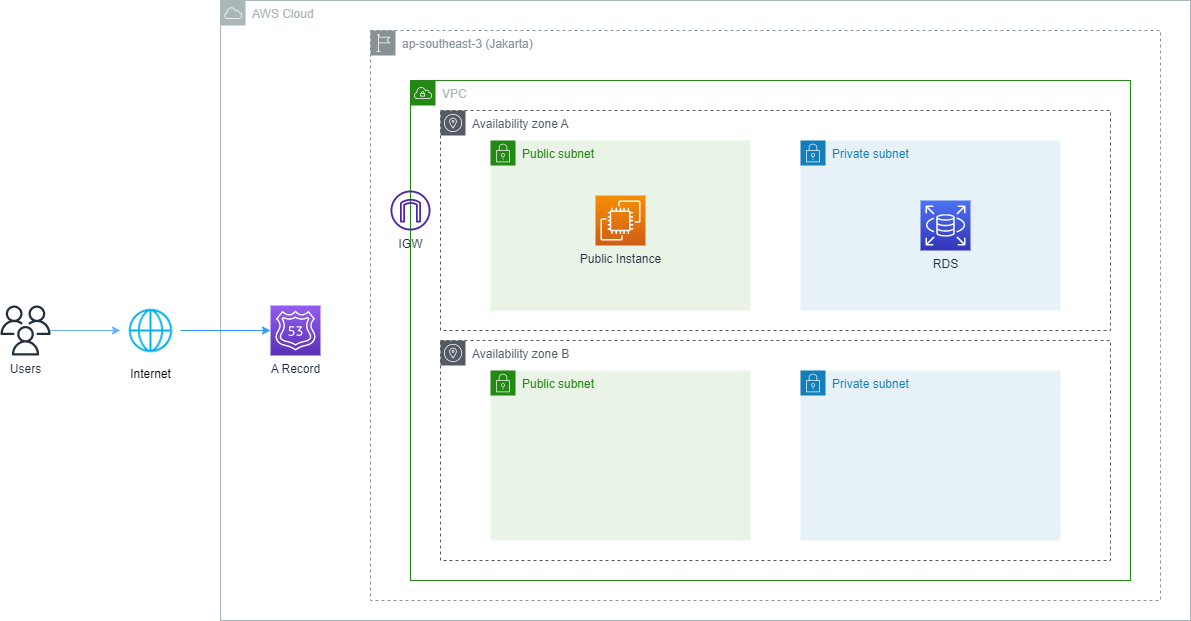

The diagram above was exported from draw.io. Its source (the exported page's mxGraphModel, read from the mxfile embedded in the PNG):
<mxGraphModel dx="1436" dy="792" grid="1" gridSize="10" guides="1" tooltips="1" connect="1" arrows="1" fold="1" page="1" pageScale="1" pageWidth="850" pageHeight="1100" math="0" shadow="0">
  <root>
    <mxCell id="0" />
    <mxCell id="1" parent="0" />
    <mxCell id="Cw-PAjx3jY563yBo0XgE-18" value="AWS Cloud" style="sketch=0;outlineConnect=0;gradientColor=none;html=1;whiteSpace=wrap;fontSize=12;fontStyle=0;shape=mxgraph.aws4.group;grIcon=mxgraph.aws4.group_aws_cloud;strokeColor=#AAB7B8;fillColor=none;verticalAlign=top;align=left;spacingLeft=30;fontColor=#AAB7B8;dashed=0;" vertex="1" parent="1">
      <mxGeometry x="250" y="250" width="970" height="620" as="geometry" />
    </mxCell>
    <mxCell id="Cw-PAjx3jY563yBo0XgE-1" value="ap-southeast-3 (Jakarta)" style="sketch=0;outlineConnect=0;gradientColor=none;html=1;whiteSpace=wrap;fontSize=12;fontStyle=0;shape=mxgraph.aws4.group;grIcon=mxgraph.aws4.group_region;strokeColor=#879196;fillColor=none;verticalAlign=top;align=left;spacingLeft=30;fontColor=#879196;dashed=1;" vertex="1" parent="1">
      <mxGeometry x="400" y="280" width="790" height="570" as="geometry" />
    </mxCell>
    <mxCell id="Cw-PAjx3jY563yBo0XgE-2" value="VPC" style="points=[[0,0],[0.25,0],[0.5,0],[0.75,0],[1,0],[1,0.25],[1,0.5],[1,0.75],[1,1],[0.75,1],[0.5,1],[0.25,1],[0,1],[0,0.75],[0,0.5],[0,0.25]];outlineConnect=0;gradientColor=none;html=1;whiteSpace=wrap;fontSize=12;fontStyle=0;container=1;pointerEvents=0;collapsible=0;recursiveResize=0;shape=mxgraph.aws4.group;grIcon=mxgraph.aws4.group_vpc;strokeColor=#248814;fillColor=none;verticalAlign=top;align=left;spacingLeft=30;fontColor=#AAB7B8;dashed=0;" vertex="1" parent="1">
      <mxGeometry x="440" y="330" width="720" height="500" as="geometry" />
    </mxCell>
    <mxCell id="Cw-PAjx3jY563yBo0XgE-8" value="" style="group" vertex="1" connectable="0" parent="Cw-PAjx3jY563yBo0XgE-2">
      <mxGeometry x="30" y="30" width="670" height="220" as="geometry" />
    </mxCell>
    <mxCell id="Cw-PAjx3jY563yBo0XgE-7" value="Availability zone A" style="sketch=0;outlineConnect=0;gradientColor=none;html=1;whiteSpace=wrap;fontSize=12;fontStyle=0;shape=mxgraph.aws4.group;grIcon=mxgraph.aws4.group_availability_zone;strokeColor=#545B64;fillColor=none;verticalAlign=top;align=left;spacingLeft=30;fontColor=#545B64;dashed=1;" vertex="1" parent="Cw-PAjx3jY563yBo0XgE-8">
      <mxGeometry width="670" height="220" as="geometry" />
    </mxCell>
    <mxCell id="Cw-PAjx3jY563yBo0XgE-6" value="Public subnet" style="points=[[0,0],[0.25,0],[0.5,0],[0.75,0],[1,0],[1,0.25],[1,0.5],[1,0.75],[1,1],[0.75,1],[0.5,1],[0.25,1],[0,1],[0,0.75],[0,0.5],[0,0.25]];outlineConnect=0;gradientColor=none;html=1;whiteSpace=wrap;fontSize=12;fontStyle=0;container=1;pointerEvents=0;collapsible=0;recursiveResize=0;shape=mxgraph.aws4.group;grIcon=mxgraph.aws4.group_security_group;grStroke=0;strokeColor=#248814;fillColor=#E9F3E6;verticalAlign=top;align=left;spacingLeft=30;fontColor=#248814;dashed=0;" vertex="1" parent="Cw-PAjx3jY563yBo0XgE-8">
      <mxGeometry x="50" y="30" width="260" height="170" as="geometry" />
    </mxCell>
    <mxCell id="Cw-PAjx3jY563yBo0XgE-5" value="Private subnet" style="points=[[0,0],[0.25,0],[0.5,0],[0.75,0],[1,0],[1,0.25],[1,0.5],[1,0.75],[1,1],[0.75,1],[0.5,1],[0.25,1],[0,1],[0,0.75],[0,0.5],[0,0.25]];outlineConnect=0;gradientColor=none;html=1;whiteSpace=wrap;fontSize=12;fontStyle=0;container=1;pointerEvents=0;collapsible=0;recursiveResize=0;shape=mxgraph.aws4.group;grIcon=mxgraph.aws4.group_security_group;grStroke=0;strokeColor=#147EBA;fillColor=#E6F2F8;verticalAlign=top;align=left;spacingLeft=30;fontColor=#147EBA;dashed=0;" vertex="1" parent="Cw-PAjx3jY563yBo0XgE-8">
      <mxGeometry x="360" y="30" width="260" height="170" as="geometry" />
    </mxCell>
    <mxCell id="Cw-PAjx3jY563yBo0XgE-13" value="Public Instance" style="sketch=0;points=[[0,0,0],[0.25,0,0],[0.5,0,0],[0.75,0,0],[1,0,0],[0,1,0],[0.25,1,0],[0.5,1,0],[0.75,1,0],[1,1,0],[0,0.25,0],[0,0.5,0],[0,0.75,0],[1,0.25,0],[1,0.5,0],[1,0.75,0]];outlineConnect=0;fontColor=#232F3E;gradientColor=#F78E04;gradientDirection=north;fillColor=#D05C17;strokeColor=#ffffff;dashed=0;verticalLabelPosition=bottom;verticalAlign=top;align=center;html=1;fontSize=12;fontStyle=0;aspect=fixed;shape=mxgraph.aws4.resourceIcon;resIcon=mxgraph.aws4.ec2;" vertex="1" parent="Cw-PAjx3jY563yBo0XgE-8">
      <mxGeometry x="155" y="85" width="50" height="50" as="geometry" />
    </mxCell>
    <mxCell id="Cw-PAjx3jY563yBo0XgE-14" value="RDS" style="sketch=0;points=[[0,0,0],[0.25,0,0],[0.5,0,0],[0.75,0,0],[1,0,0],[0,1,0],[0.25,1,0],[0.5,1,0],[0.75,1,0],[1,1,0],[0,0.25,0],[0,0.5,0],[0,0.75,0],[1,0.25,0],[1,0.5,0],[1,0.75,0]];outlineConnect=0;fontColor=#232F3E;gradientColor=#4D72F3;gradientDirection=north;fillColor=#3334B9;strokeColor=#ffffff;dashed=0;verticalLabelPosition=bottom;verticalAlign=top;align=center;html=1;fontSize=12;fontStyle=0;aspect=fixed;shape=mxgraph.aws4.resourceIcon;resIcon=mxgraph.aws4.rds;" vertex="1" parent="Cw-PAjx3jY563yBo0XgE-8">
      <mxGeometry x="480" y="90" width="50" height="50" as="geometry" />
    </mxCell>
    <mxCell id="Cw-PAjx3jY563yBo0XgE-9" value="" style="group" vertex="1" connectable="0" parent="1">
      <mxGeometry x="470" y="590" width="670" height="220" as="geometry" />
    </mxCell>
    <mxCell id="Cw-PAjx3jY563yBo0XgE-10" value="Availability zone B" style="sketch=0;outlineConnect=0;gradientColor=none;html=1;whiteSpace=wrap;fontSize=12;fontStyle=0;shape=mxgraph.aws4.group;grIcon=mxgraph.aws4.group_availability_zone;strokeColor=#545B64;fillColor=none;verticalAlign=top;align=left;spacingLeft=30;fontColor=#545B64;dashed=1;" vertex="1" parent="Cw-PAjx3jY563yBo0XgE-9">
      <mxGeometry width="670" height="220" as="geometry" />
    </mxCell>
    <mxCell id="Cw-PAjx3jY563yBo0XgE-11" value="Public subnet" style="points=[[0,0],[0.25,0],[0.5,0],[0.75,0],[1,0],[1,0.25],[1,0.5],[1,0.75],[1,1],[0.75,1],[0.5,1],[0.25,1],[0,1],[0,0.75],[0,0.5],[0,0.25]];outlineConnect=0;gradientColor=none;html=1;whiteSpace=wrap;fontSize=12;fontStyle=0;container=1;pointerEvents=0;collapsible=0;recursiveResize=0;shape=mxgraph.aws4.group;grIcon=mxgraph.aws4.group_security_group;grStroke=0;strokeColor=#248814;fillColor=#E9F3E6;verticalAlign=top;align=left;spacingLeft=30;fontColor=#248814;dashed=0;" vertex="1" parent="Cw-PAjx3jY563yBo0XgE-9">
      <mxGeometry x="50" y="30" width="260" height="170" as="geometry" />
    </mxCell>
    <mxCell id="Cw-PAjx3jY563yBo0XgE-12" value="Private subnet" style="points=[[0,0],[0.25,0],[0.5,0],[0.75,0],[1,0],[1,0.25],[1,0.5],[1,0.75],[1,1],[0.75,1],[0.5,1],[0.25,1],[0,1],[0,0.75],[0,0.5],[0,0.25]];outlineConnect=0;gradientColor=none;html=1;whiteSpace=wrap;fontSize=12;fontStyle=0;container=1;pointerEvents=0;collapsible=0;recursiveResize=0;shape=mxgraph.aws4.group;grIcon=mxgraph.aws4.group_security_group;grStroke=0;strokeColor=#147EBA;fillColor=#E6F2F8;verticalAlign=top;align=left;spacingLeft=30;fontColor=#147EBA;dashed=0;" vertex="1" parent="Cw-PAjx3jY563yBo0XgE-9">
      <mxGeometry x="360" y="30" width="260" height="170" as="geometry" />
    </mxCell>
    <mxCell id="Cw-PAjx3jY563yBo0XgE-15" value="IGW" style="sketch=0;outlineConnect=0;fontColor=#232F3E;gradientColor=none;fillColor=#4D27AA;strokeColor=none;dashed=0;verticalLabelPosition=bottom;verticalAlign=top;align=center;html=1;fontSize=12;fontStyle=0;aspect=fixed;pointerEvents=1;shape=mxgraph.aws4.internet_gateway;" vertex="1" parent="1">
      <mxGeometry x="420" y="440" width="40" height="40" as="geometry" />
    </mxCell>
    <mxCell id="Cw-PAjx3jY563yBo0XgE-16" value="A Record" style="sketch=0;points=[[0,0,0],[0.25,0,0],[0.5,0,0],[0.75,0,0],[1,0,0],[0,1,0],[0.25,1,0],[0.5,1,0],[0.75,1,0],[1,1,0],[0,0.25,0],[0,0.5,0],[0,0.75,0],[1,0.25,0],[1,0.5,0],[1,0.75,0]];outlineConnect=0;fontColor=#232F3E;gradientColor=#945DF2;gradientDirection=north;fillColor=#5A30B5;strokeColor=#ffffff;dashed=0;verticalLabelPosition=bottom;verticalAlign=top;align=center;html=1;fontSize=12;fontStyle=0;aspect=fixed;shape=mxgraph.aws4.resourceIcon;resIcon=mxgraph.aws4.route_53;" vertex="1" parent="1">
      <mxGeometry x="300" y="555" width="50" height="50" as="geometry" />
    </mxCell>
    <mxCell id="Cw-PAjx3jY563yBo0XgE-24" style="edgeStyle=orthogonalEdgeStyle;rounded=0;orthogonalLoop=1;jettySize=auto;html=1;strokeColor=#3399FF;" edge="1" parent="1" source="Cw-PAjx3jY563yBo0XgE-20" target="Cw-PAjx3jY563yBo0XgE-16">
      <mxGeometry relative="1" as="geometry" />
    </mxCell>
    <mxCell id="Cw-PAjx3jY563yBo0XgE-20" value="Internet" style="shape=image;html=1;verticalAlign=top;verticalLabelPosition=bottom;labelBackgroundColor=#ffffff;imageAspect=0;aspect=fixed;image=https://cdn4.iconfinder.com/data/icons/for-your-interface-free-samples/128/Globe-128.png" vertex="1" parent="1">
      <mxGeometry x="150" y="550" width="60" height="60" as="geometry" />
    </mxCell>
    <mxCell id="Cw-PAjx3jY563yBo0XgE-23" style="edgeStyle=orthogonalEdgeStyle;rounded=0;orthogonalLoop=1;jettySize=auto;html=1;fillColor=#dae8fc;strokeColor=#66B2FF;" edge="1" parent="1" source="Cw-PAjx3jY563yBo0XgE-22" target="Cw-PAjx3jY563yBo0XgE-20">
      <mxGeometry relative="1" as="geometry" />
    </mxCell>
    <mxCell id="Cw-PAjx3jY563yBo0XgE-22" value="Users" style="sketch=0;outlineConnect=0;fontColor=#232F3E;gradientColor=none;fillColor=#232F3D;strokeColor=none;dashed=0;verticalLabelPosition=bottom;verticalAlign=top;align=center;html=1;fontSize=12;fontStyle=0;aspect=fixed;pointerEvents=1;shape=mxgraph.aws4.users;" vertex="1" parent="1">
      <mxGeometry x="30" y="555" width="50" height="50" as="geometry" />
    </mxCell>
  </root>
</mxGraphModel>